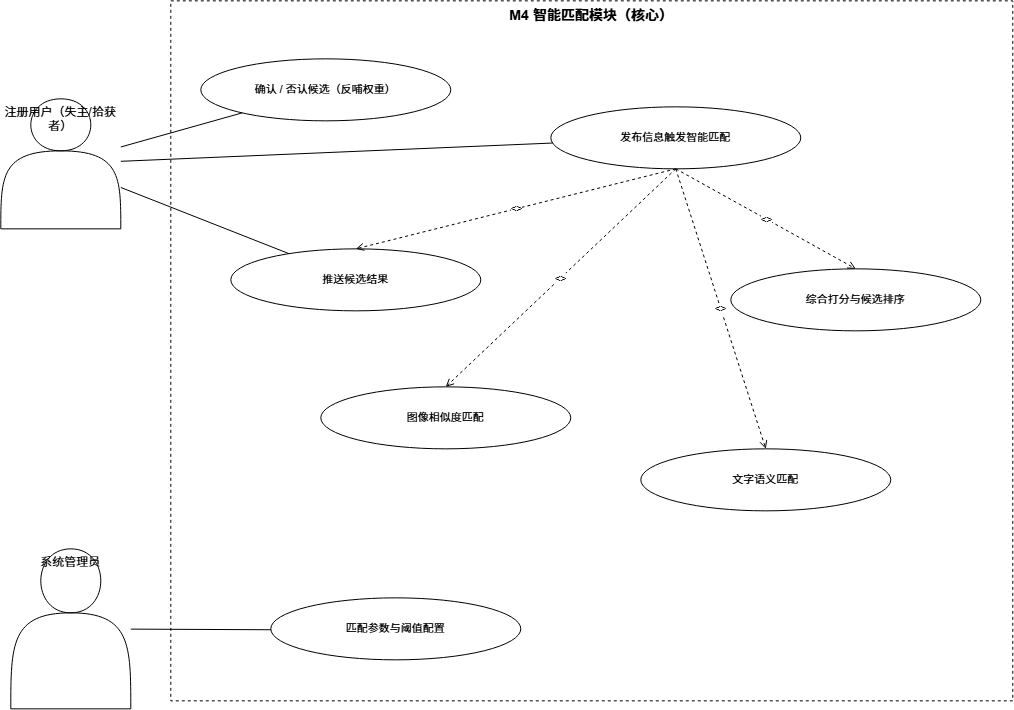

The diagram above was exported from draw.io. Its source (the exported page's mxGraphModel, read from the mxfile embedded in the PNG):
<mxGraphModel dx="1404" dy="1162" grid="1" gridSize="10" guides="1" tooltips="1" connect="1" arrows="1" fold="1" page="1" pageScale="1" pageWidth="1122" pageHeight="426" math="0" shadow="0">
  <root>
    <mxCell id="0" />
    <mxCell id="1" parent="0" />
    <mxCell id="n1" parent="1" style="shape=actor;whiteSpace=wrap;html=1;verticalAlign=top;align=center;fontSize=12;fillColor=#FFFFFF;" value="注册用户（失主/拾获者）" vertex="1">
      <mxGeometry height="130" width="120" x="60" y="-240" as="geometry" />
    </mxCell>
    <mxCell id="n2" parent="1" style="shape=actor;whiteSpace=wrap;html=1;verticalAlign=top;align=center;fontSize=12;fillColor=#FFFFFF;" value="系统管理员" vertex="1">
      <mxGeometry height="160" width="120" x="70" y="210" as="geometry" />
    </mxCell>
    <mxCell id="n3" parent="1" style="rounded=0;whiteSpace=wrap;html=1;dashed=1;strokeColor=#000000;verticalAlign=top;align=center;fontSize=14;fontStyle=1;fillColor=none;" value="M4 智能匹配模块（核心）" vertex="1">
      <mxGeometry height="700" width="842" x="230" y="-338" as="geometry" />
    </mxCell>
    <mxCell id="n4" parent="1" style="ellipse;whiteSpace=wrap;html=1;fontSize=11;fillColor=#FFFFFF;strokeColor=#000000;" value="发布信息触发智能匹配" vertex="1">
      <mxGeometry height="62" width="250" x="610" y="-232" as="geometry" />
    </mxCell>
    <mxCell id="n5" parent="1" style="ellipse;whiteSpace=wrap;html=1;fontSize=11;fillColor=#FFFFFF;strokeColor=#000000;" value="文字语义匹配" vertex="1">
      <mxGeometry height="62" width="250" x="700" y="110" as="geometry" />
    </mxCell>
    <mxCell id="n6" parent="1" style="ellipse;whiteSpace=wrap;html=1;fontSize=11;fillColor=#FFFFFF;strokeColor=#000000;" value="图像相似度匹配" vertex="1">
      <mxGeometry height="62" width="250" x="380" y="48" as="geometry" />
    </mxCell>
    <mxCell id="n7" parent="1" style="ellipse;whiteSpace=wrap;html=1;fontSize=11;fillColor=#FFFFFF;strokeColor=#000000;" value="综合打分与候选排序" vertex="1">
      <mxGeometry height="62" width="250" x="790" y="-70" as="geometry" />
    </mxCell>
    <mxCell id="n8" parent="1" style="ellipse;whiteSpace=wrap;html=1;fontSize=11;fillColor=#FFFFFF;strokeColor=#000000;" value="推送候选结果" vertex="1">
      <mxGeometry height="62" width="250" x="290" y="-90" as="geometry" />
    </mxCell>
    <mxCell id="n9" parent="1" style="ellipse;whiteSpace=wrap;html=1;fontSize=11;fillColor=#FFFFFF;strokeColor=#000000;" value="确认 / 否认候选（反哺权重）" vertex="1">
      <mxGeometry height="62" width="250" x="260" y="-280" as="geometry" />
    </mxCell>
    <mxCell id="n10" parent="1" style="ellipse;whiteSpace=wrap;html=1;fontSize=11;fillColor=#FFFFFF;strokeColor=#000000;" value="匹配参数与阈值配置" vertex="1">
      <mxGeometry height="62" width="250" x="330" y="259" as="geometry" />
    </mxCell>
    <mxCell id="n11" edge="1" parent="1" source="n1" style="endArrow=none;html=1;strokeColor=#000000;" target="n4">
      <mxGeometry relative="1" as="geometry" />
    </mxCell>
    <mxCell id="n12" edge="1" parent="1" source="n1" style="endArrow=none;html=1;strokeColor=#000000;" target="n8">
      <mxGeometry relative="1" as="geometry" />
    </mxCell>
    <mxCell id="n13" edge="1" parent="1" source="n1" style="endArrow=none;html=1;strokeColor=#000000;" target="n9">
      <mxGeometry relative="1" as="geometry" />
    </mxCell>
    <mxCell id="n14" edge="1" parent="1" source="n2" style="endArrow=none;html=1;strokeColor=#000000;" target="n10">
      <mxGeometry relative="1" as="geometry" />
    </mxCell>
    <mxCell id="n15" edge="1" parent="1" source="n4" style="dashed=1;html=1;endArrow=open;fontSize=10;strokeColor=#000000;exitX=0.5;exitY=1;entryX=0.5;entryY=0;" target="n5" value="&lt;&lt;include&gt;&gt;">
      <mxGeometry relative="1" as="geometry" />
    </mxCell>
    <mxCell id="n16" edge="1" parent="1" source="n4" style="dashed=1;html=1;endArrow=open;fontSize=10;strokeColor=#000000;exitX=0.5;exitY=1;entryX=0.5;entryY=0;" target="n6" value="&lt;&lt;include&gt;&gt;">
      <mxGeometry relative="1" as="geometry" />
    </mxCell>
    <mxCell id="n17" edge="1" parent="1" source="n4" style="dashed=1;html=1;endArrow=open;fontSize=10;strokeColor=#000000;exitX=0.5;exitY=1;entryX=0.5;entryY=0;" target="n7" value="&lt;&lt;include&gt;&gt;">
      <mxGeometry relative="1" as="geometry" />
    </mxCell>
    <mxCell id="n18" edge="1" parent="1" source="n4" style="dashed=1;html=1;endArrow=open;fontSize=10;strokeColor=#000000;exitX=0.5;exitY=1;entryX=0.5;entryY=0;" target="n8" value="&lt;&lt;include&gt;&gt;">
      <mxGeometry relative="1" as="geometry" />
    </mxCell>
  </root>
</mxGraphModel>